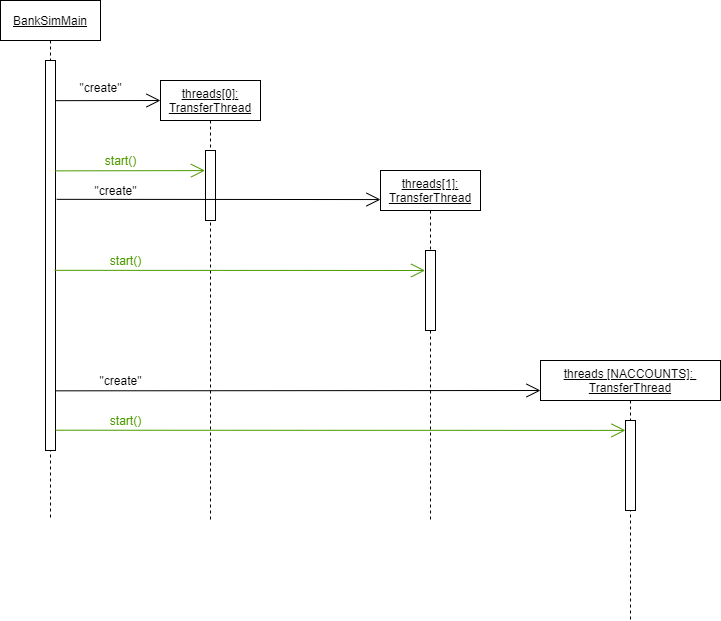

The diagram above was exported from draw.io. Its source (the exported page's mxGraphModel, read from the mxfile embedded in the PNG):
<mxGraphModel dx="2074" dy="1176" grid="1" gridSize="10" guides="1" tooltips="1" connect="1" arrows="1" fold="1" page="1" pageScale="1" pageWidth="850" pageHeight="1100" math="0" shadow="0">
  <root>
    <mxCell id="0" />
    <mxCell id="1" parent="0" />
    <mxCell id="g-6OWQ-FIO9cT8ZYMbsg-21" value="&lt;u&gt;BankSimMain&lt;br&gt;&lt;/u&gt;" style="shape=umlLifeline;perimeter=lifelinePerimeter;whiteSpace=wrap;html=1;container=1;collapsible=0;recursiveResize=0;outlineConnect=0;" parent="1" vertex="1">
      <mxGeometry x="90" y="90" width="100" height="520" as="geometry" />
    </mxCell>
    <mxCell id="g-6OWQ-FIO9cT8ZYMbsg-22" value="" style="html=1;points=[];perimeter=orthogonalPerimeter;" parent="g-6OWQ-FIO9cT8ZYMbsg-21" vertex="1">
      <mxGeometry x="45" y="60" width="10" height="390" as="geometry" />
    </mxCell>
    <mxCell id="g-6OWQ-FIO9cT8ZYMbsg-23" value="&lt;u&gt;threads[1]: TransferThread&lt;/u&gt;" style="shape=umlLifeline;perimeter=lifelinePerimeter;whiteSpace=wrap;html=1;container=1;collapsible=0;recursiveResize=0;outlineConnect=0;" parent="1" vertex="1">
      <mxGeometry x="470" y="260" width="100" height="350" as="geometry" />
    </mxCell>
    <mxCell id="g-6OWQ-FIO9cT8ZYMbsg-24" value="" style="html=1;points=[];perimeter=orthogonalPerimeter;" parent="g-6OWQ-FIO9cT8ZYMbsg-23" vertex="1">
      <mxGeometry x="45" y="80" width="10" height="80" as="geometry" />
    </mxCell>
    <mxCell id="g-6OWQ-FIO9cT8ZYMbsg-25" value="&lt;u&gt;threads[0]: TransferThread&lt;/u&gt;" style="shape=umlLifeline;perimeter=lifelinePerimeter;whiteSpace=wrap;html=1;container=1;collapsible=0;recursiveResize=0;outlineConnect=0;" parent="1" vertex="1">
      <mxGeometry x="250" y="170" width="100" height="440" as="geometry" />
    </mxCell>
    <mxCell id="g-6OWQ-FIO9cT8ZYMbsg-26" value="" style="html=1;points=[];perimeter=orthogonalPerimeter;" parent="g-6OWQ-FIO9cT8ZYMbsg-25" vertex="1">
      <mxGeometry x="45" y="70" width="10" height="70" as="geometry" />
    </mxCell>
    <mxCell id="g-6OWQ-FIO9cT8ZYMbsg-27" value="&lt;u&gt;threads [NACCOUNTS]: &lt;br&gt;TransferThread&lt;/u&gt;" style="shape=umlLifeline;perimeter=lifelinePerimeter;whiteSpace=wrap;html=1;container=1;collapsible=0;recursiveResize=0;outlineConnect=0;" parent="1" vertex="1">
      <mxGeometry x="630" y="450" width="180" height="260" as="geometry" />
    </mxCell>
    <mxCell id="g-6OWQ-FIO9cT8ZYMbsg-28" value="" style="html=1;points=[];perimeter=orthogonalPerimeter;" parent="g-6OWQ-FIO9cT8ZYMbsg-27" vertex="1">
      <mxGeometry x="85" y="60" width="10" height="90" as="geometry" />
    </mxCell>
    <mxCell id="g-6OWQ-FIO9cT8ZYMbsg-29" value="" style="endArrow=open;endFill=1;endSize=12;html=1;exitX=0.97;exitY=0.103;exitDx=0;exitDy=0;exitPerimeter=0;fillColor=#0050ef;" parent="1" source="g-6OWQ-FIO9cT8ZYMbsg-22" edge="1">
      <mxGeometry width="160" relative="1" as="geometry">
        <mxPoint x="150" y="190" as="sourcePoint" />
        <mxPoint x="250" y="190" as="targetPoint" />
        <Array as="points" />
      </mxGeometry>
    </mxCell>
    <mxCell id="g-6OWQ-FIO9cT8ZYMbsg-30" value="" style="endArrow=open;endFill=1;endSize=12;html=1;fillColor=#0050ef;exitX=1.12;exitY=0.356;exitDx=0;exitDy=0;exitPerimeter=0;entryX=0;entryY=0.083;entryDx=0;entryDy=0;entryPerimeter=0;" parent="1" source="g-6OWQ-FIO9cT8ZYMbsg-22" target="g-6OWQ-FIO9cT8ZYMbsg-23" edge="1">
      <mxGeometry width="160" relative="1" as="geometry">
        <mxPoint x="150" y="232" as="sourcePoint" />
        <mxPoint x="460" y="289" as="targetPoint" />
      </mxGeometry>
    </mxCell>
    <mxCell id="g-6OWQ-FIO9cT8ZYMbsg-31" value="" style="endArrow=open;endFill=1;endSize=12;html=1;fillColor=#0050ef;exitX=1.041;exitY=0.847;exitDx=0;exitDy=0;exitPerimeter=0;" parent="1" source="g-6OWQ-FIO9cT8ZYMbsg-22" edge="1">
      <mxGeometry width="160" relative="1" as="geometry">
        <mxPoint x="150" y="310" as="sourcePoint" />
        <mxPoint x="630" y="480" as="targetPoint" />
      </mxGeometry>
    </mxCell>
    <mxCell id="g-6OWQ-FIO9cT8ZYMbsg-32" value="&lt;br&gt;&quot;create&quot;" style="text;html=1;resizable=0;autosize=1;align=center;verticalAlign=middle;points=[];rounded=0;" parent="1" vertex="1">
      <mxGeometry x="160" y="155" width="60" height="30" as="geometry" />
    </mxCell>
    <mxCell id="g-6OWQ-FIO9cT8ZYMbsg-33" value="&quot;create&quot;" style="text;html=1;resizable=0;autosize=1;align=center;verticalAlign=middle;points=[];fillColor=none;strokeColor=none;rounded=0;" parent="1" vertex="1">
      <mxGeometry x="175" y="270" width="60" height="20" as="geometry" />
    </mxCell>
    <mxCell id="g-6OWQ-FIO9cT8ZYMbsg-34" value="&quot;create&quot;" style="text;html=1;resizable=0;autosize=1;align=center;verticalAlign=middle;points=[];fillColor=none;strokeColor=none;rounded=0;" parent="1" vertex="1">
      <mxGeometry x="180" y="460" width="60" height="20" as="geometry" />
    </mxCell>
    <mxCell id="g-6OWQ-FIO9cT8ZYMbsg-35" value="" style="endArrow=open;endFill=1;endSize=12;html=1;fillColor=#e51400;exitX=1.005;exitY=0.283;exitDx=0;exitDy=0;exitPerimeter=0;strokeColor=#4D9900;entryX=-0.05;entryY=0.287;entryDx=0;entryDy=0;entryPerimeter=0;" parent="1" source="g-6OWQ-FIO9cT8ZYMbsg-22" target="g-6OWQ-FIO9cT8ZYMbsg-26" edge="1">
      <mxGeometry width="160" relative="1" as="geometry">
        <mxPoint x="150" y="370" as="sourcePoint" />
        <mxPoint x="290" y="260" as="targetPoint" />
      </mxGeometry>
    </mxCell>
    <mxCell id="g-6OWQ-FIO9cT8ZYMbsg-36" value="" style="endArrow=open;endFill=1;endSize=12;html=1;fillColor=#e51400;strokeColor=#4D9900;exitX=0.913;exitY=0.538;exitDx=0;exitDy=0;exitPerimeter=0;entryX=-0.043;entryY=0.25;entryDx=0;entryDy=0;entryPerimeter=0;" parent="1" source="g-6OWQ-FIO9cT8ZYMbsg-22" target="g-6OWQ-FIO9cT8ZYMbsg-24" edge="1">
      <mxGeometry width="160" relative="1" as="geometry">
        <mxPoint x="140" y="410" as="sourcePoint" />
        <mxPoint x="510" y="360" as="targetPoint" />
        <Array as="points" />
      </mxGeometry>
    </mxCell>
    <mxCell id="g-6OWQ-FIO9cT8ZYMbsg-37" value="" style="endArrow=open;endFill=1;endSize=12;html=1;fillColor=#e51400;exitX=1.02;exitY=0.948;exitDx=0;exitDy=0;exitPerimeter=0;strokeColor=#4D9900;entryX=-0.003;entryY=0.11;entryDx=0;entryDy=0;entryPerimeter=0;" parent="1" source="g-6OWQ-FIO9cT8ZYMbsg-22" target="g-6OWQ-FIO9cT8ZYMbsg-28" edge="1">
      <mxGeometry width="160" relative="1" as="geometry">
        <mxPoint x="150" y="450" as="sourcePoint" />
        <mxPoint x="710" y="519" as="targetPoint" />
      </mxGeometry>
    </mxCell>
    <mxCell id="g-6OWQ-FIO9cT8ZYMbsg-38" value="&lt;font color=&quot;#4d9900&quot;&gt;start()&lt;/font&gt;" style="text;html=1;resizable=0;autosize=1;align=center;verticalAlign=middle;points=[];fillColor=none;strokeColor=none;rounded=0;" parent="1" vertex="1">
      <mxGeometry x="185" y="240" width="50" height="20" as="geometry" />
    </mxCell>
    <mxCell id="g-6OWQ-FIO9cT8ZYMbsg-39" value="&lt;font color=&quot;#4d9900&quot;&gt;start()&lt;/font&gt;" style="text;html=1;resizable=0;autosize=1;align=center;verticalAlign=middle;points=[];fillColor=none;strokeColor=none;rounded=0;" parent="1" vertex="1">
      <mxGeometry x="190" y="340" width="50" height="20" as="geometry" />
    </mxCell>
    <mxCell id="g-6OWQ-FIO9cT8ZYMbsg-40" value="&lt;font color=&quot;#4d9900&quot;&gt;start()&lt;/font&gt;" style="text;html=1;resizable=0;autosize=1;align=center;verticalAlign=middle;points=[];fillColor=none;strokeColor=none;rounded=0;" parent="1" vertex="1">
      <mxGeometry x="190" y="500" width="50" height="20" as="geometry" />
    </mxCell>
  </root>
</mxGraphModel>